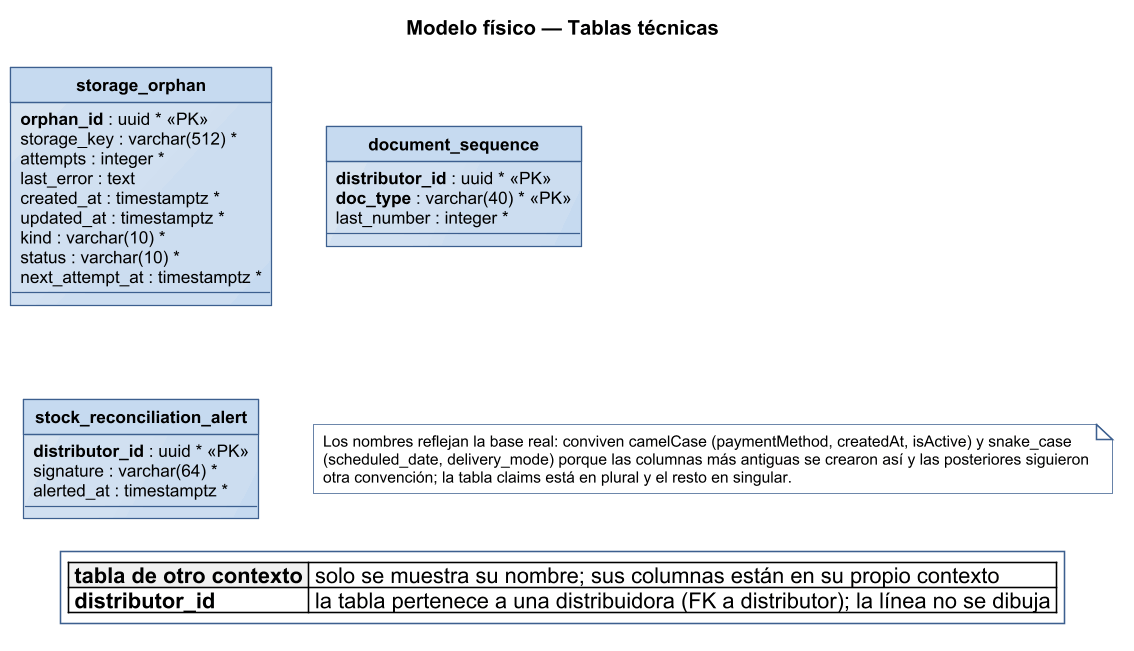

The diagram above was rendered by PlantUML. Its source (embedded in the PNG):
@startuml
title Modelo físico — Tablas técnicas
!include ../../estilo-vp.iuml
skinparam entity<<ajena>> {
  BackgroundColor #F1F1F1
  BorderColor #8A97A3
  FontColor #55616C
}
skinparam class<<propuesto>> {
  BorderColor #1F5E8C
  BackgroundColor #FFF6D9
}
skinparam entity<<propuesto>> {
  BorderColor #1F5E8C
  BackgroundColor #FFF6D9
}

hide circle
skinparam linetype polyline

entity "storage_orphan" as e_storage_orphan {
  {field} **orphan_id** : uuid * <<PK>>
  {field} storage_key : varchar(512) *
  {field} attempts : integer *
  {field} last_error : text
  {field} created_at : timestamptz *
  {field} updated_at : timestamptz *
  {field} kind : varchar(10) *
  {field} status : varchar(10) *
  {field} next_attempt_at : timestamptz *
}
entity "document_sequence" as e_document_sequence {
  {field} **distributor_id** : uuid * <<PK>>
  {field} **doc_type** : varchar(40) * <<PK>>
  {field} last_number : integer *
}
entity "stock_reconciliation_alert" as e_stock_reconciliation_alert {
  {field} **distributor_id** : uuid * <<PK>>
  {field} signature : varchar(64) *
  {field} alerted_at : timestamptz *
}


legend bottom
|<#F1F1F1> **tabla de otro contexto** | solo se muestra su nombre; sus columnas están en su propio contexto |
|<#FFFFFF> **distributor_id** | la tabla pertenece a una distribuidora (FK a distributor); la línea no se dibuja |
endlegend
note as N
  Los nombres reflejan la base real: conviven camelCase (paymentMethod, createdAt, isActive) y snake_case
  (scheduled_date, delivery_mode) porque las columnas más antiguas se crearon así y las posteriores siguieron
  otra convención; la tabla claims está en plural y el resto en singular.
end note
@enduml